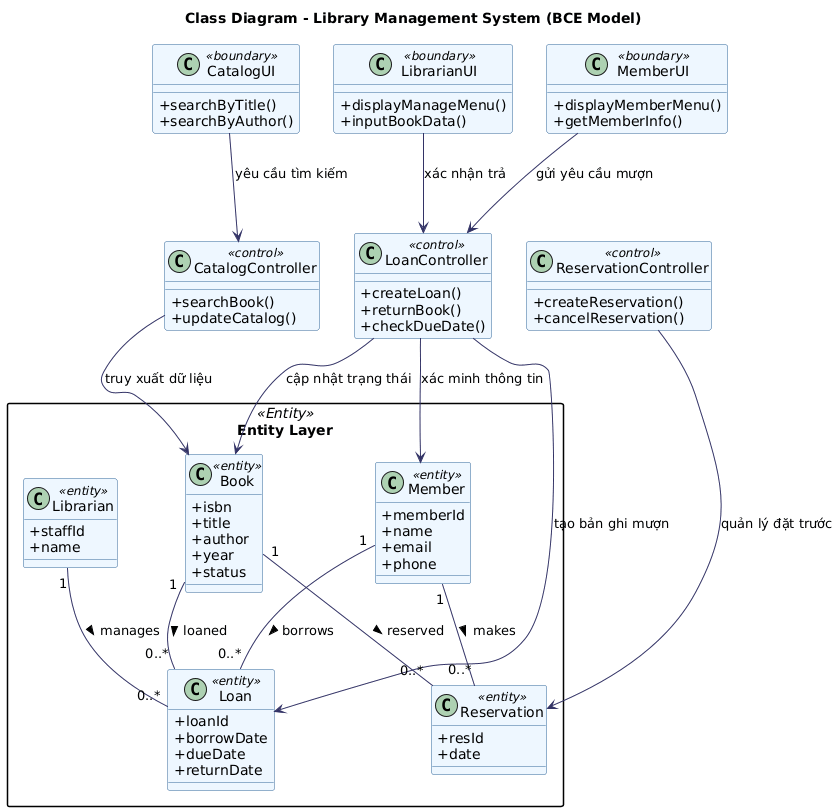

The diagram above was rendered by PlantUML. Its source (embedded in the PNG):
@startuml
title Class Diagram - Library Management System (BCE Model)
skinparam classAttributeIconSize 0
skinparam packageStyle rectangle
skinparam class {
  BackgroundColor #eef7ff
  BorderColor #336699
  ArrowColor #333366
}

'=======================
' LỚP BIÊN (BOUNDARY)
'=======================
package "Boundary Layer" <<Boundary>> {
  class MemberUI <<boundary>> {
    +displayMemberMenu()
    +getMemberInfo()
  }
  class LibrarianUI <<boundary>> {
    +displayManageMenu()
    +inputBookData()
  }
  class CatalogUI <<boundary>> {
    +searchByTitle()
    +searchByAuthor()
  }
}

'=======================
' LỚP ĐIỀU KHIỂN (CONTROL)
'=======================
package "Control Layer" <<Control>> {
  class LoanController <<control>> {
    +createLoan()
    +returnBook()
    +checkDueDate()
  }
  class ReservationController <<control>> {
    +createReservation()
    +cancelReservation()
  }
  class CatalogController <<control>> {
    +searchBook()
    +updateCatalog()
  }
}

'=======================
' LỚP THỰC THỂ (ENTITY)
'=======================
package "Entity Layer" <<Entity>> {
  class Book <<entity>> {
    +isbn
    +title
    +author
    +year
    +status
  }

  class Member <<entity>> {
    +memberId
    +name
    +email
    +phone
  }

  class Librarian <<entity>> {
    +staffId
    +name
  }

  class Loan <<entity>> {
    +loanId
    +borrowDate
    +dueDate
    +returnDate
  }

  class Reservation <<entity>> {
    +resId
    +date
  }
}

'=======================
' QUAN HỆ GIỮA CÁC LỚP
'=======================
MemberUI --> LoanController : "gửi yêu cầu mượn"
LibrarianUI --> LoanController : "xác nhận trả"
CatalogUI --> CatalogController : "yêu cầu tìm kiếm"

LoanController --> Member : "xác minh thông tin"
LoanController --> Book : "cập nhật trạng thái"
LoanController --> Loan : "tạo bản ghi mượn"
ReservationController --> Reservation : "quản lý đặt trước"
CatalogController --> Book : "truy xuất dữ liệu"

Member "1" -- "0..*" Loan : borrows >
Book "1" -- "0..*" Loan : loaned >
Member "1" -- "0..*" Reservation : makes >
Book "1" -- "0..*" Reservation : reserved >
Librarian "1" -- "0..*" Loan : manages >
@enduml